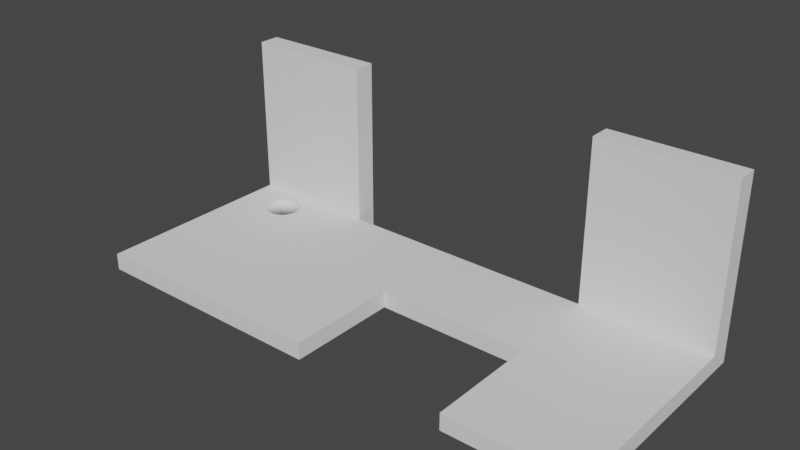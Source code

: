 # Source: BracketCamera.blend  (saved by Blender 3.4.6; exported with 4.5.12 LTS)
import bpy
from mathutils import Matrix  # noqa: F401  (used for matrix-valued properties, if any)

bpy.ops.wm.read_factory_settings(use_empty=True)
scene = bpy.context.scene
scene.name = 'Scene'

# ---- collections
col_camerabracket = bpy.data.collections.new('CameraBracket'); scene.collection.children.link(col_camerabracket)

# ---- world
world_world = bpy.data.worlds.new('World'); scene.world = world_world
world_world.use_nodes = True; world_world.node_tree.nodes.clear()
_N = world_world.node_tree.nodes; _L = world_world.node_tree.links
n0 = _N.new('ShaderNodeOutputWorld'); n0.name = 'World Output'; n0.location = (300, 300)
n1 = _N.new('ShaderNodeBackground'); n1.name = 'Background'; n1.location = (10, 300)
n1.inputs[0].default_value = (0.05088, 0.05088, 0.05088, 1.0)
_L.new(n1.outputs[0], n0.inputs[0])
n0.is_active_output = True
world_world.color = (0.05088, 0.05088, 0.05088)
world_world.use_sun_shadow = False
world_world.sun_shadow_jitter_overblur = 0.0

# ---- meshes
me_plane_008 = bpy.data.meshes.new('Plane.008')
me_plane_008.from_pydata([(-26.18, -30.43, -0.787), (70.82, -30.43, -0.787), (-26.18, 7.675, -0.787), (70.82, 7.675, -0.787), (-1.932, -30.43, -0.787), (46.57, 7.675, -0.787), (22.32, 7.675, -0.787), (-1.932, 7.675, -0.787), (-26.18, -30.43, -3.887), (70.82, -30.43, -3.887), (-26.18, 7.675, -3.887), (70.82, 7.675, -3.887), (-1.932, -30.43, -3.887), (46.57, 7.675, -3.887), (22.32, 7.675, -3.887), (-1.932, 7.675, -3.887), (-26.18, 7.675, 29.21), (70.82, 7.675, 29.21), (46.57, 7.675, 29.21), (-1.932, 7.675, 29.21), (-1.932, 11.67, -0.787), (-26.18, 11.67, -0.787), (70.82, 11.67, -0.787), (46.57, 11.67, -0.787), (-1.932, 11.67, -3.887), (-26.18, 11.67, -3.887), (70.82, 11.67, -3.887), (46.57, 11.67, -3.887), (-1.932, 11.67, 29.21), (-26.18, 11.67, 29.21), (70.82, 11.67, 29.21), (46.57, 11.67, 29.21), (-19.98, 2.11, -0.787), (-19.92, 1.471, -0.787), (-19.92, 2.749, -0.787), (-19.43, 0.2906, -0.787), (-19.73, 3.363, -0.787), (-19.73, 0.8568, -0.787), (-19.43, 3.93, -0.787), (-18.52, -0.613, -0.787), (-19.02, 4.426, -0.787), (-17.34, 5.322, -0.787), (-17.34, -1.102, -0.787), (-17.96, 5.136, -0.787), (-17.96, -0.9157, -0.787), (-18.52, 4.833, -0.787), (-19.02, -0.2057, -0.787), (-16.07, -1.102, -0.787), (-16.07, 5.322, -0.787), (-14.88, -0.613, -0.787), (-14.88, 4.833, -0.787), (-15.45, -0.9157, -0.787), (-15.45, 5.136, -0.787), (-13.98, 0.2906, -0.787), (-13.98, 3.93, -0.787), (-13.43, 2.11, -0.787), (-13.49, 2.749, -0.787), (-13.49, 1.471, -0.787), (-13.68, 3.363, -0.787), (-13.68, 0.8568, -0.787), (-14.39, 4.426, -0.787), (-14.39, -0.2057, -0.787), (-16.7, 5.385, -0.787), (-16.7, -1.165, -0.787), (-19.98, 2.11, -3.887), (-19.92, 1.471, -3.887), (-19.92, 2.749, -3.887), (-19.43, 0.2906, -3.887), (-19.73, 3.363, -3.887), (-19.73, 0.8568, -3.887), (-19.43, 3.93, -3.887), (-18.52, -0.613, -3.887), (-19.02, 4.426, -3.887), (-17.34, 5.322, -3.887), (-17.34, -1.102, -3.887), (-17.96, 5.136, -3.887), (-17.96, -0.9157, -3.887), (-18.52, 4.833, -3.887), (-19.02, -0.2057, -3.887), (-16.07, -1.102, -3.887), (-16.07, 5.322, -3.887), (-14.88, -0.613, -3.887), (-14.88, 4.833, -3.887), (-15.45, -0.9157, -3.887), (-15.45, 5.136, -3.887), (-13.98, 0.2906, -3.887), (-13.98, 3.93, -3.887), (-13.43, 2.11, -3.887), (-13.49, 2.749, -3.887), (-13.49, 1.471, -3.887), (-13.68, 3.363, -3.887), (-13.68, 0.8568, -3.887), (-14.39, 4.426, -3.887), (-14.39, -0.2057, -3.887), (-16.7, 5.385, -3.887), (-16.7, -1.165, -3.887), (47.21, -30.43, -0.787), (47.21, -9.792, -0.787), (46.57, -9.792, -0.787), (19.21, -30.43, -0.787), (22.32, -9.792, -0.787), (19.21, -9.792, -0.787), (47.21, -9.792, -3.887), (46.57, -9.792, -3.887), (47.21, -30.43, -3.887), (19.21, -30.43, -3.887), (22.32, -9.792, -3.887), (19.21, -9.792, -3.887)], [], [(1, 3, 5, 98, 97, 96), (36, 38, 2, 0, 4, 7, 58, 56, 55, 57, 59, 53, 61, 49, 51, 47, 63, 42, 44, 39, 46, 35, 37, 33, 32, 34), (54, 58, 7, 2, 38, 40, 45, 43, 41, 62, 48, 52, 50, 60), (100, 6, 7, 4, 99, 101), (98, 5, 6, 100), (13, 11, 9, 104, 102, 103), (72, 70, 10, 15, 90, 86, 92, 82, 84, 80, 94, 73, 75, 77), (88, 90, 15, 12, 8, 10, 70, 68, 66, 64, 65, 69, 67, 78, 71, 76, 74, 95, 79, 83, 81, 93, 85, 91, 89, 87), (12, 15, 14, 106, 107, 105), (14, 13, 103, 106), (0, 2, 10, 8), (9, 1, 96, 104), (3, 1, 9, 11), (15, 10, 25, 24), (4, 0, 8, 12), (99, 4, 12, 105), (16, 19, 28, 29), (6, 5, 13, 14), (7, 6, 14, 15), (3, 11, 26, 22), (5, 18, 31, 23), (21, 20, 24, 25), (23, 22, 26, 27), (22, 23, 31, 30), (20, 21, 29, 28), (13, 5, 23, 27), (19, 7, 20, 28), (11, 13, 27, 26), (18, 17, 30, 31), (2, 16, 29, 21), (17, 3, 22, 30), (10, 2, 21, 25), (7, 15, 24, 20), (2, 7, 19, 16), (5, 3, 17, 18), (80, 48, 62, 94), (84, 52, 48, 80), (82, 50, 52, 84), (92, 60, 50, 82), (54, 60, 92, 86), (58, 54, 86, 90), (56, 58, 90, 88), (55, 56, 88, 87), (57, 55, 87, 89), (59, 57, 89, 91), (53, 59, 91, 85), (61, 53, 85, 93), (49, 61, 93, 81), (51, 49, 81, 83), (47, 51, 83, 79), (63, 47, 79, 95), (42, 63, 95, 74), (44, 42, 74, 76), (39, 44, 76, 71), (46, 39, 71, 78), (67, 35, 46, 78), (69, 37, 35, 67), (65, 33, 37, 69), (64, 32, 33, 65), (66, 34, 32, 64), (68, 36, 34, 66), (70, 38, 36, 68), (72, 40, 38, 70), (77, 45, 40, 72), (75, 43, 45, 77), (73, 41, 43, 75), (94, 62, 41, 73), (107, 101, 99, 105), (102, 97, 98, 100, 101, 107, 106, 103), (96, 97, 102, 104)])
me_plane_008.polygons.foreach_set('use_smooth', [0, 0, 0, 0, 0, 0, 0, 0, 0, 0, 0, 0, 0, 0, 0, 0, 0, 0, 0, 0, 0, 0, 0, 0, 0, 0, 0, 0, 0, 0, 0, 0, 0, 0, 0, 1, 1, 1, 1, 1, 1, 1, 1, 1, 1, 1, 1, 1, 1, 1, 1, 1, 1, 1, 1, 1, 1, 1, 1, 1, 1, 1, 1, 1, 1, 1, 1, 0, 0, 0])
me_plane_008.polygons.foreach_set('material_index', [0, 0, 0, 0, 0, 0, 0, 0, 0, 0, 0, 0, 0, 0, 0, 0, 0, 0, 0, 0, 0, 0, 0, 0, 0, 0, 0, 0, 0, 0, 0, 0, 0, 0, 0, 568, 568, 568, 568, 568, 568, 568, 568, 568, 568, 568, 568, 568, 568, 568, 568, 568, 568, 568, 568, 568, 568, 568, 568, 568, 568, 568, 568, 568, 568, 568, 568, 568, 568, 568])
_uv = me_plane_008.uv_layers.new(name='UVMap')
_uv.uv.foreach_set('vector', [1.0, 0.0, 1.0, 1.0, 0.75, 1.0, 0.75, 0.5416, 0.7566, 0.5416, 0.7566, 0.0, 0.06652, 0.8868, 0.06964, 0.9017, 0.0, 1.0, 0.0, 0.0, 0.25, 0.0, 0.25, 1.0, 0.1289, 0.8868, 0.1308, 0.8707, 0.1315, 0.8539, 0.1308, 0.8372, 0.1289, 0.8211, 0.1258, 0.8062, 0.1216, 0.7932, 0.1165, 0.7825, 0.1106, 0.7745, 0.1043, 0.7696, 0.09771, 0.768, 0.09113, 0.7696, 0.08479, 0.7745, 0.07895, 0.7825, 0.07384, 0.7932, 0.06964, 0.8062, 0.06652, 0.8211, 0.0646, 0.8372, 0.06395, 0.8539, 0.0646, 0.8707, 0.1258, 0.9017, 0.1289, 0.8868, 0.25, 1.0, 0.0, 1.0, 0.06964, 0.9017, 0.07384, 0.9147, 0.07895, 0.9254, 0.08479, 0.9334, 0.09113, 0.9383, 0.09771, 0.9399, 0.1043, 0.9383, 0.1106, 0.9334, 0.1165, 0.9254, 0.1216, 0.9147, 0.5, 0.5416, 0.5, 1.0, 0.25, 1.0, 0.25, 0.0, 0.4679, 0.0, 0.4679, 0.5416, 0.75, 0.5416, 0.75, 1.0, 0.5, 1.0, 0.5, 0.5416, 0.75, 1.0, 1.0, 1.0, 1.0, 0.0, 0.7566, 0.0, 0.7566, 0.5416, 0.75, 0.5416, 0.07384, 0.9147, 0.06964, 0.9017, 0.0, 1.0, 0.25, 1.0, 0.1289, 0.8868, 0.1258, 0.9017, 0.1216, 0.9147, 0.1165, 0.9254, 0.1106, 0.9334, 0.1043, 0.9383, 0.09771, 0.9399, 0.09113, 0.9383, 0.08479, 0.9334, 0.07895, 0.9254, 0.1308, 0.8707, 0.1289, 0.8868, 0.25, 1.0, 0.25, 0.0, 0.0, 0.0, 0.0, 1.0, 0.06964, 0.9017, 0.06652, 0.8868, 0.0646, 0.8707, 0.06395, 0.8539, 0.0646, 0.8372, 0.06652, 0.8211, 0.06964, 0.8062, 0.07384, 0.7932, 0.07895, 0.7825, 0.08479, 0.7745, 0.09113, 0.7696, 0.09771, 0.768, 0.1043, 0.7696, 0.1106, 0.7745, 0.1165, 0.7825, 0.1216, 0.7932, 0.1258, 0.8062, 0.1289, 0.8211, 0.1308, 0.8372, 0.1315, 0.8539, 0.25, 0.0, 0.25, 1.0, 0.5, 1.0, 0.5, 0.5416, 0.4679, 0.5416, 0.4679, 0.0, 0.5, 1.0, 0.75, 1.0, 0.75, 0.5416, 0.5, 0.5416, 0.0, 0.0, 0.0, 1.0, 0.0, 1.0, 0.0, 0.0, 1.0, 0.0, 1.0, 0.0, 0.7566, 0.0, 0.7566, 0.0, 1.0, 1.0, 1.0, 0.0, 1.0, 0.0, 1.0, 1.0, 0.25, 1.0, 0.0, 1.0, 0.0, 1.0, 0.25, 1.0, 0.25, 0.0, 0.0, 0.0, 0.0, 0.0, 0.25, 0.0, 0.4679, 0.0, 0.25, 0.0, 0.25, 0.0, 0.4679, 0.0, 0.0, 0.0, 0.0, 0.0, 0.0, 0.0, 0.0, 0.0, 0.5, 1.0, 0.75, 1.0, 0.75, 1.0, 0.5, 1.0, 0.25, 1.0, 0.5, 1.0, 0.5, 1.0, 0.25, 1.0, 1.0, 1.0, 1.0, 1.0, 1.0, 1.0, 1.0, 1.0, 0.0, 0.0, 0.0, 0.0, 0.0, 0.0, 0.0, 0.0, 0.0, 1.0, 0.25, 1.0, 0.25, 1.0, 0.0, 1.0, 0.75, 1.0, 1.0, 1.0, 1.0, 1.0, 0.75, 1.0, 1.0, 1.0, 0.75, 1.0, 0.75, 1.0, 1.0, 1.0, 0.25, 1.0, 0.0, 1.0, 0.0, 1.0, 0.25, 1.0, 0.75, 1.0, 0.75, 1.0, 0.75, 1.0, 0.75, 1.0, 0.0, 0.0, 0.0, 0.0, 0.0, 0.0, 0.0, 0.0, 1.0, 1.0, 0.75, 1.0, 0.75, 1.0, 1.0, 1.0, 0.0, 0.0, 0.0, 0.0, 0.0, 0.0, 0.0, 0.0, 0.0, 0.0, 0.0, 0.0, 0.0, 0.0, 0.0, 0.0, 0.0, 0.0, 0.0, 0.0, 0.0, 0.0, 0.0, 0.0, 0.0, 1.0, 0.0, 1.0, 0.0, 1.0, 0.0, 1.0, 0.25, 1.0, 0.25, 1.0, 0.25, 1.0, 0.25, 1.0, 0.0, 0.0, 0.0, 0.0, 0.0, 0.0, 0.0, 0.0, 0.0, 0.0, 0.0, 0.0, 0.0, 0.0, 0.0, 0.0, 0.9688, 0.7527, 0.9688, 0.8088, 1.0, 0.8088, 1.0, 0.7527, 0.9375, 0.7527, 0.9375, 0.8088, 0.9688, 0.8088, 0.9688, 0.7527, 0.9062, 0.7527, 0.9062, 0.8088, 0.9375, 0.8088, 0.9375, 0.7527, 0.875, 0.7527, 0.875, 0.8088, 0.9062, 0.8088, 0.9062, 0.7527, 0.8438, 0.8088, 0.875, 0.8088, 0.875, 0.7527, 0.8438, 0.7527, 0.8125, 0.8088, 0.8438, 0.8088, 0.8438, 0.7527, 0.8125, 0.7527, 0.7812, 0.8088, 0.8125, 0.8088, 0.8125, 0.7527, 0.7812, 0.7527, 0.75, 0.8088, 0.7812, 0.8088, 0.7812, 0.7527, 0.75, 0.7527, 0.7188, 0.8088, 0.75, 0.8088, 0.75, 0.7527, 0.7188, 0.7527, 0.6875, 0.8088, 0.7188, 0.8088, 0.7188, 0.7527, 0.6875, 0.7527, 0.6562, 0.8088, 0.6875, 0.8088, 0.6875, 0.7527, 0.6562, 0.7527, 0.625, 0.8088, 0.6562, 0.8088, 0.6562, 0.7527, 0.625, 0.7527, 0.5938, 0.8088, 0.625, 0.8088, 0.625, 0.7527, 0.5938, 0.7527, 0.5625, 0.8088, 0.5938, 0.8088, 0.5938, 0.7527, 0.5625, 0.7527, 0.5312, 0.8088, 0.5625, 0.8088, 0.5625, 0.7527, 0.5312, 0.7527, 0.5, 0.8088, 0.5312, 0.8088, 0.5312, 0.7527, 0.5, 0.7527, 0.4688, 0.8088, 0.5, 0.8088, 0.5, 0.7527, 0.4688, 0.7527, 0.4375, 0.8088, 0.4688, 0.8088, 0.4688, 0.7527, 0.4375, 0.7527, 0.4062, 0.8088, 0.4375, 0.8088, 0.4375, 0.7527, 0.4062, 0.7527, 0.375, 0.8088, 0.4062, 0.8088, 0.4062, 0.7527, 0.375, 0.7527, 0.3438, 0.7527, 0.3438, 0.8088, 0.375, 0.8088, 0.375, 0.7527, 0.3125, 0.7527, 0.3125, 0.8088, 0.3438, 0.8088, 0.3438, 0.7527, 0.2812, 0.7527, 0.2812, 0.8088, 0.3125, 0.8088, 0.3125, 0.7527, 0.25, 0.7527, 0.25, 0.8088, 0.2812, 0.8088, 0.2812, 0.7527, 0.2188, 0.7527, 0.2188, 0.8088, 0.25, 0.8088, 0.25, 0.7527, 0.1875, 0.7527, 0.1875, 0.8088, 0.2188, 0.8088, 0.2188, 0.7527, 0.1562, 0.7527, 0.1562, 0.8088, 0.1875, 0.8088, 0.1875, 0.7527, 0.125, 0.7527, 0.125, 0.8088, 0.1562, 0.8088, 0.1562, 0.7527, 0.09375, 0.7527, 0.09375, 0.8088, 0.125, 0.8088, 0.125, 0.7527, 0.0625, 0.7527, 0.0625, 0.8088, 0.09375, 0.8088, 0.09375, 0.7527, 0.03125, 0.7527, 0.03125, 0.8088, 0.0625, 0.8088, 0.0625, 0.7527, 0.0, 0.7527, 0.0, 0.8088, 0.03125, 0.8088, 0.03125, 0.7527, 0.4428, 0.25, 0.4762, 0.25, 0.4762, 0.004359, 0.4428, 0.004359, 0.4428, 0.5, 0.4762, 0.5, 0.4762, 0.4943, 0.4762, 0.2778, 0.4762, 0.25, 0.4428, 0.25, 0.4428, 0.2778, 0.4428, 0.4943, 0.4762, 0.7456, 0.4762, 0.5, 0.4428, 0.5, 0.4428, 0.7456])
me_plane_008.update()

# ---- objects
ob_oakdbracket = bpy.data.objects.new('OakDBracket', me_plane_008)
ob_oakdproreference = bpy.data.objects.new('OakDProReference', None)

# ---- transforms, parenting, visibility, modifiers, constraints
ob_oakdbracket.location = (0.0, 0.0, 0.0)
ob_oakdproreference.location = (68.57, 30.16, 58.04)
ob_oakdproreference.rotation_euler = (1.571, -0.0, 0.0)
ob_oakdproreference.empty_display_type = 'IMAGE'
ob_oakdproreference.empty_display_size = 143.0

# ---- collection membership
col_camerabracket.objects.link(ob_oakdbracket)
col_camerabracket.objects.link(ob_oakdproreference)

# ---- scene / render settings (as saved in the file)
scene.frame_start = 1; scene.frame_end = 250; scene.frame_set(1)
scene.render.engine = 'CYCLES'
scene.cycles.samples = 256
scene.cycles.sampling_pattern = 'TABULATED_SOBOL'
scene.cycles.use_light_tree = False
scene.view_settings.view_transform = 'Filmic'
scene.unit_settings.scale_length = 0.001
bpy.context.view_layer.update()

# ---- added for rendering (the .blend has no active camera and no usable light): camera, sun
cam_auto = bpy.data.cameras.new('AutoCamera')
cam_auto.lens = 50.0
cam_auto.sensor_width = 36.0
cam_auto.clip_end = 1799.16
ob_auto_camera = bpy.data.objects.new('AutoCamera', cam_auto)
scene.collection.objects.link(ob_auto_camera)
ob_auto_camera.location = (124.834, -132.395, 94.6761)
ob_auto_camera.rotation_euler = (1.09748, -7.21219e-08, 0.694738)
scene.camera = ob_auto_camera
light_auto_sun = bpy.data.lights.new('AutoSun', 'SUN')
light_auto_sun.energy = 3.0
light_auto_sun.angle = 0.0523599
ob_auto_sun = bpy.data.objects.new('AutoSun', light_auto_sun)
scene.collection.objects.link(ob_auto_sun)
ob_auto_sun.rotation_euler = (0.872665, 0.174533, 0.523599)
bpy.context.view_layer.update()

